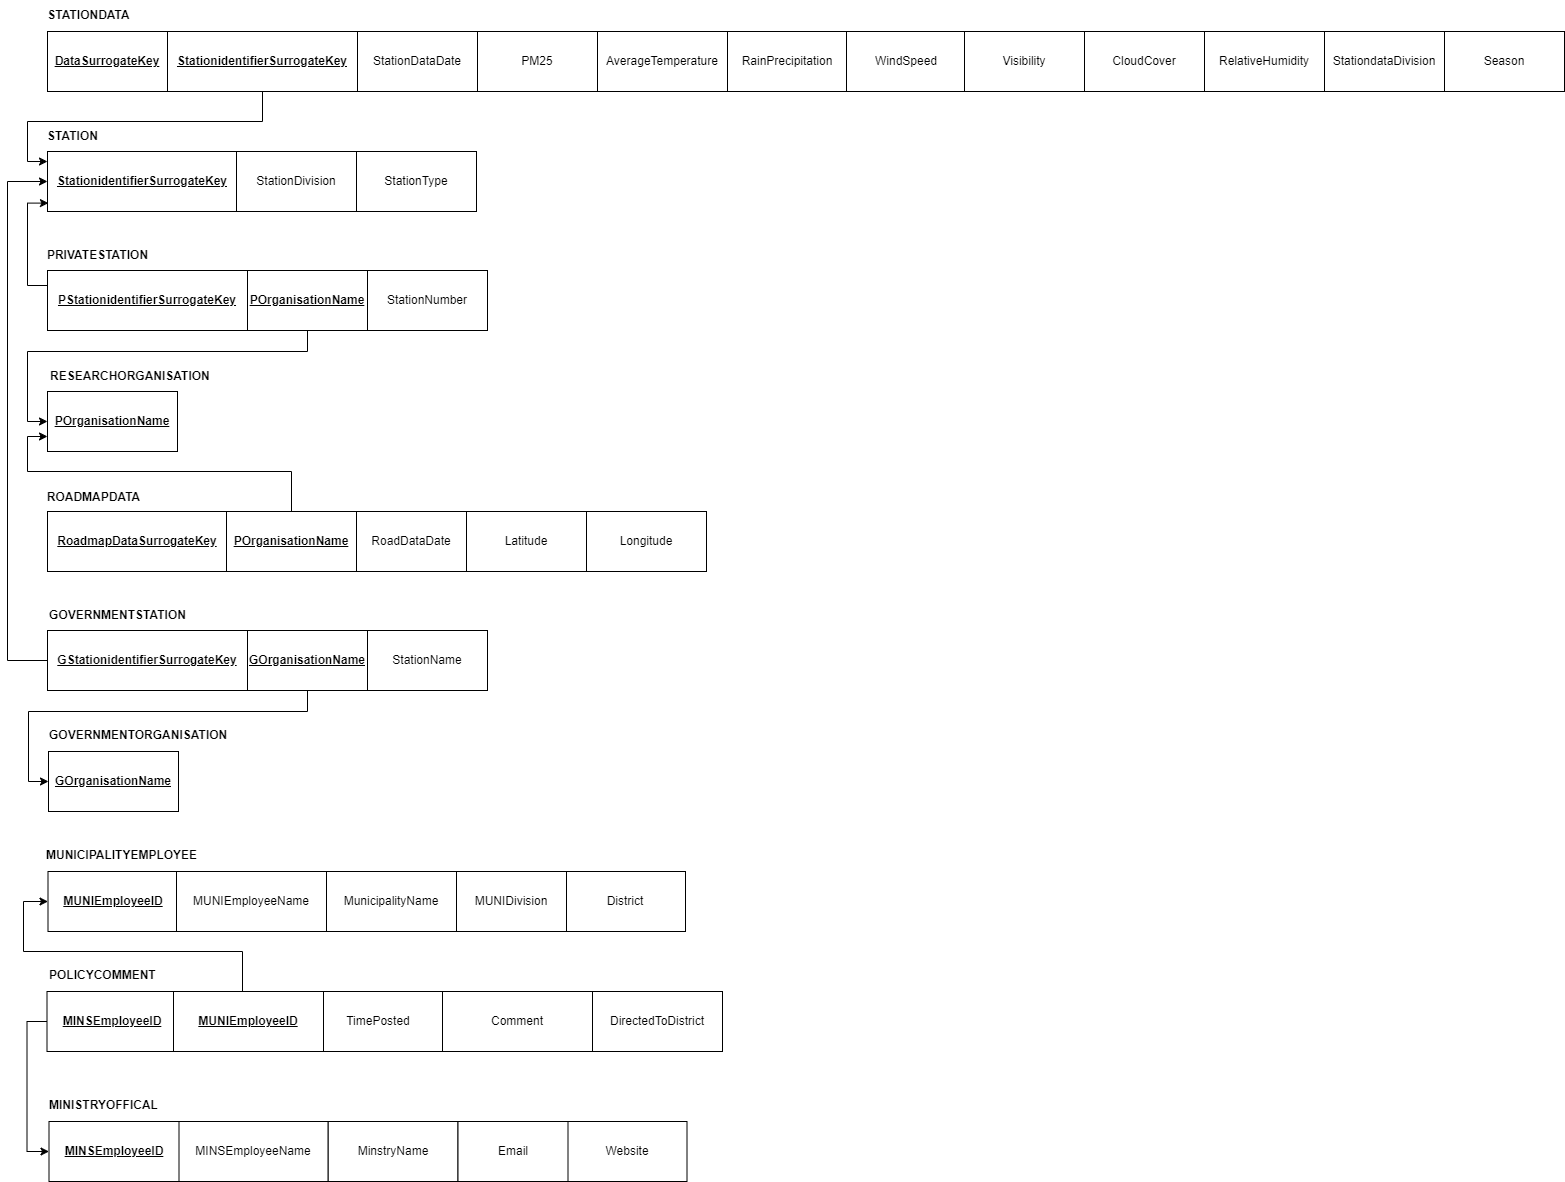

The diagram above was exported from draw.io. Its source (the exported page's mxGraphModel, read from the mxfile embedded in the PNG):
<mxGraphModel dx="1248" dy="661" grid="1" gridSize="10" guides="1" tooltips="1" connect="1" arrows="1" fold="1" page="1" pageScale="1" pageWidth="1750" pageHeight="1250" math="0" shadow="0">
  <root>
    <mxCell id="0" />
    <mxCell id="1" parent="0" />
    <mxCell id="ZoIrjNhyJp5aEMFjkI-h-16" style="edgeStyle=orthogonalEdgeStyle;rounded=0;orthogonalLoop=1;jettySize=auto;html=1;entryX=0.995;entryY=0.696;entryDx=0;entryDy=0;entryPerimeter=0;" parent="1" edge="1">
      <mxGeometry relative="1" as="geometry">
        <mxPoint x="834.375" y="354.79999999999995" as="targetPoint" />
        <Array as="points">
          <mxPoint x="743" y="300" />
          <mxPoint x="855" y="300" />
          <mxPoint x="855" y="355" />
        </Array>
      </mxGeometry>
    </mxCell>
    <mxCell id="ZoIrjNhyJp5aEMFjkI-h-17" value="&lt;span style=&quot;font-weight: 700; text-align: left; text-decoration-line: underline;&quot;&gt;DataSurrogateKey&lt;/span&gt;" style="rounded=0;whiteSpace=wrap;html=1;" parent="1" vertex="1">
      <mxGeometry x="80" y="80" width="120" height="60" as="geometry" />
    </mxCell>
    <mxCell id="ZoIrjNhyJp5aEMFjkI-h-18" value="&lt;b&gt;STATIONDATA&lt;/b&gt;" style="text;html=1;align=center;verticalAlign=middle;resizable=0;points=[];autosize=1;strokeColor=none;fillColor=none;" parent="1" vertex="1">
      <mxGeometry x="66" y="49" width="110" height="30" as="geometry" />
    </mxCell>
    <mxCell id="ZoIrjNhyJp5aEMFjkI-h-20" value="&lt;span style=&quot;text-align: left;&quot;&gt;StationDataDate&lt;/span&gt;" style="rounded=0;whiteSpace=wrap;html=1;" parent="1" vertex="1">
      <mxGeometry x="390" y="80" width="120" height="60" as="geometry" />
    </mxCell>
    <mxCell id="ZoIrjNhyJp5aEMFjkI-h-21" value="&lt;span style=&quot;text-align: left;&quot;&gt;PM25&lt;/span&gt;" style="rounded=0;whiteSpace=wrap;html=1;" parent="1" vertex="1">
      <mxGeometry x="510" y="80" width="120" height="60" as="geometry" />
    </mxCell>
    <mxCell id="ZoIrjNhyJp5aEMFjkI-h-22" value="&lt;span style=&quot;text-align: left;&quot;&gt;AverageTemperature&lt;/span&gt;" style="rounded=0;whiteSpace=wrap;html=1;" parent="1" vertex="1">
      <mxGeometry x="630" y="80" width="130" height="60" as="geometry" />
    </mxCell>
    <mxCell id="ZoIrjNhyJp5aEMFjkI-h-23" value="&lt;span style=&quot;text-align: left;&quot;&gt;RainPrecipitation&lt;/span&gt;" style="rounded=0;whiteSpace=wrap;html=1;" parent="1" vertex="1">
      <mxGeometry x="760" y="80" width="120" height="60" as="geometry" />
    </mxCell>
    <mxCell id="ZoIrjNhyJp5aEMFjkI-h-24" value="&lt;span style=&quot;text-align: left;&quot;&gt;WindSpeed&lt;/span&gt;" style="rounded=0;whiteSpace=wrap;html=1;" parent="1" vertex="1">
      <mxGeometry x="879" y="80" width="120" height="60" as="geometry" />
    </mxCell>
    <mxCell id="ZoIrjNhyJp5aEMFjkI-h-25" value="&lt;span style=&quot;text-align: left;&quot;&gt;Visibility&lt;/span&gt;" style="rounded=0;whiteSpace=wrap;html=1;" parent="1" vertex="1">
      <mxGeometry x="997" y="80" width="120" height="60" as="geometry" />
    </mxCell>
    <mxCell id="ZoIrjNhyJp5aEMFjkI-h-26" value="&lt;span style=&quot;text-align: left;&quot;&gt;CloudCover&lt;/span&gt;" style="rounded=0;whiteSpace=wrap;html=1;" parent="1" vertex="1">
      <mxGeometry x="1117" y="80" width="120" height="60" as="geometry" />
    </mxCell>
    <mxCell id="ZoIrjNhyJp5aEMFjkI-h-27" value="&lt;span style=&quot;text-align: left;&quot;&gt;RelativeHumidity&lt;/span&gt;" style="rounded=0;whiteSpace=wrap;html=1;" parent="1" vertex="1">
      <mxGeometry x="1237" y="80" width="120" height="60" as="geometry" />
    </mxCell>
    <mxCell id="ZoIrjNhyJp5aEMFjkI-h-28" value="&lt;span style=&quot;font-weight: 700; text-align: left; text-decoration-line: underline;&quot;&gt;StationidentifierSurrogateKey&lt;/span&gt;" style="rounded=0;whiteSpace=wrap;html=1;" parent="1" vertex="1">
      <mxGeometry x="80" y="200" width="190" height="60" as="geometry" />
    </mxCell>
    <mxCell id="ZoIrjNhyJp5aEMFjkI-h-29" value="&lt;b&gt;STATION&lt;/b&gt;" style="text;html=1;align=center;verticalAlign=middle;resizable=0;points=[];autosize=1;strokeColor=none;fillColor=none;" parent="1" vertex="1">
      <mxGeometry x="70" y="170" width="70" height="30" as="geometry" />
    </mxCell>
    <mxCell id="ZoIrjNhyJp5aEMFjkI-h-30" value="&lt;span style=&quot;text-align: left;&quot;&gt;StationDivision&lt;/span&gt;" style="rounded=0;whiteSpace=wrap;html=1;" parent="1" vertex="1">
      <mxGeometry x="269" y="200" width="120" height="60" as="geometry" />
    </mxCell>
    <mxCell id="ZoIrjNhyJp5aEMFjkI-h-31" value="&lt;span style=&quot;text-align: left;&quot;&gt;StationType&lt;/span&gt;" style="rounded=0;whiteSpace=wrap;html=1;" parent="1" vertex="1">
      <mxGeometry x="389" y="200" width="120" height="60" as="geometry" />
    </mxCell>
    <mxCell id="AafKOmIe7SDXZY3rJRMZ-4" style="edgeStyle=orthogonalEdgeStyle;rounded=0;orthogonalLoop=1;jettySize=auto;html=1;exitX=0.5;exitY=1;exitDx=0;exitDy=0;entryX=0;entryY=0.167;entryDx=0;entryDy=0;fontSize=11;entryPerimeter=0;" parent="1" source="ZoIrjNhyJp5aEMFjkI-h-39" target="ZoIrjNhyJp5aEMFjkI-h-28" edge="1">
      <mxGeometry relative="1" as="geometry" />
    </mxCell>
    <mxCell id="ZoIrjNhyJp5aEMFjkI-h-39" value="&lt;span style=&quot;font-weight: 700; text-align: left;&quot;&gt;&lt;u&gt;StationidentifierSurrogateKey&lt;/u&gt;&lt;/span&gt;" style="rounded=0;whiteSpace=wrap;html=1;" parent="1" vertex="1">
      <mxGeometry x="200" y="80" width="190" height="60" as="geometry" />
    </mxCell>
    <mxCell id="AafKOmIe7SDXZY3rJRMZ-5" style="edgeStyle=orthogonalEdgeStyle;rounded=0;orthogonalLoop=1;jettySize=auto;html=1;exitX=0;exitY=0.25;exitDx=0;exitDy=0;entryX=0.005;entryY=0.86;entryDx=0;entryDy=0;entryPerimeter=0;fontSize=11;" parent="1" source="ZoIrjNhyJp5aEMFjkI-h-47" target="ZoIrjNhyJp5aEMFjkI-h-28" edge="1">
      <mxGeometry relative="1" as="geometry" />
    </mxCell>
    <mxCell id="ZoIrjNhyJp5aEMFjkI-h-47" value="&lt;span style=&quot;font-weight: 700; text-align: left; text-decoration-line: underline;&quot;&gt;PStationidentifierSurrogateKey&lt;/span&gt;" style="rounded=0;whiteSpace=wrap;html=1;" parent="1" vertex="1">
      <mxGeometry x="80" y="319" width="200" height="60" as="geometry" />
    </mxCell>
    <mxCell id="ZoIrjNhyJp5aEMFjkI-h-48" value="&lt;span style=&quot;font-weight: 700;&quot;&gt;PRIVATESTATION&lt;/span&gt;" style="text;html=1;align=center;verticalAlign=middle;resizable=0;points=[];autosize=1;strokeColor=none;fillColor=none;" parent="1" vertex="1">
      <mxGeometry x="70" y="289" width="120" height="30" as="geometry" />
    </mxCell>
    <mxCell id="ZoIrjNhyJp5aEMFjkI-h-49" value="&lt;span style=&quot;text-align: left;&quot;&gt;StationNumber&lt;/span&gt;" style="rounded=0;whiteSpace=wrap;html=1;" parent="1" vertex="1">
      <mxGeometry x="400" y="319" width="120" height="60" as="geometry" />
    </mxCell>
    <mxCell id="ZoIrjNhyJp5aEMFjkI-h-71" value="&lt;span style=&quot;font-weight: 700; text-align: left; text-decoration-line: underline;&quot;&gt;POrganisationName&lt;/span&gt;" style="rounded=0;whiteSpace=wrap;html=1;" parent="1" vertex="1">
      <mxGeometry x="80" y="440" width="130" height="60" as="geometry" />
    </mxCell>
    <mxCell id="AafKOmIe7SDXZY3rJRMZ-6" style="edgeStyle=orthogonalEdgeStyle;rounded=0;orthogonalLoop=1;jettySize=auto;html=1;exitX=0.5;exitY=1;exitDx=0;exitDy=0;entryX=0;entryY=0.5;entryDx=0;entryDy=0;fontSize=11;" parent="1" edge="1">
      <mxGeometry relative="1" as="geometry">
        <mxPoint x="340" y="379" as="sourcePoint" />
        <mxPoint x="80" y="470.0000000000001" as="targetPoint" />
        <Array as="points">
          <mxPoint x="340" y="400" />
          <mxPoint x="60" y="400" />
          <mxPoint x="60" y="470" />
        </Array>
      </mxGeometry>
    </mxCell>
    <mxCell id="ZoIrjNhyJp5aEMFjkI-h-75" value="&lt;span style=&quot;font-weight: 700; text-align: left;&quot;&gt;&lt;u&gt;POrganisationName&lt;/u&gt;&lt;/span&gt;" style="rounded=0;whiteSpace=wrap;html=1;" parent="1" vertex="1">
      <mxGeometry x="280" y="319" width="120" height="60" as="geometry" />
    </mxCell>
    <mxCell id="ZoIrjNhyJp5aEMFjkI-h-82" value="&lt;span style=&quot;font-weight: 700; text-align: left; text-decoration-line: underline;&quot;&gt;RoadmapDataSurrogateKey&lt;/span&gt;" style="rounded=0;whiteSpace=wrap;html=1;" parent="1" vertex="1">
      <mxGeometry x="80" y="560" width="180" height="60" as="geometry" />
    </mxCell>
    <mxCell id="ZoIrjNhyJp5aEMFjkI-h-84" value="&lt;span style=&quot;text-align: left;&quot;&gt;Latitude&lt;/span&gt;" style="rounded=0;whiteSpace=wrap;html=1;" parent="1" vertex="1">
      <mxGeometry x="499" y="560" width="120" height="60" as="geometry" />
    </mxCell>
    <mxCell id="ZoIrjNhyJp5aEMFjkI-h-85" value="&lt;span style=&quot;text-align: left;&quot;&gt;Longitude&lt;/span&gt;" style="rounded=0;whiteSpace=wrap;html=1;" parent="1" vertex="1">
      <mxGeometry x="619" y="560" width="120" height="60" as="geometry" />
    </mxCell>
    <mxCell id="ZoIrjNhyJp5aEMFjkI-h-95" value="&lt;span style=&quot;text-align: left;&quot;&gt;RoadDataDate&lt;/span&gt;" style="rounded=0;whiteSpace=wrap;html=1;" parent="1" vertex="1">
      <mxGeometry x="389" y="560" width="110" height="60" as="geometry" />
    </mxCell>
    <mxCell id="AafKOmIe7SDXZY3rJRMZ-11" style="edgeStyle=orthogonalEdgeStyle;rounded=0;orthogonalLoop=1;jettySize=auto;html=1;exitX=0;exitY=0.5;exitDx=0;exitDy=0;entryX=0;entryY=0.5;entryDx=0;entryDy=0;fontSize=11;" parent="1" source="ZoIrjNhyJp5aEMFjkI-h-97" target="ZoIrjNhyJp5aEMFjkI-h-28" edge="1">
      <mxGeometry relative="1" as="geometry">
        <Array as="points">
          <mxPoint x="40" y="709" />
          <mxPoint x="40" y="230" />
        </Array>
      </mxGeometry>
    </mxCell>
    <mxCell id="ZoIrjNhyJp5aEMFjkI-h-97" value="&lt;span style=&quot;font-weight: 700; text-align: left; text-decoration-line: underline;&quot;&gt;GStationidentifierSurrogateKey&lt;/span&gt;" style="rounded=0;whiteSpace=wrap;html=1;" parent="1" vertex="1">
      <mxGeometry x="80" y="679" width="200" height="60" as="geometry" />
    </mxCell>
    <mxCell id="ZoIrjNhyJp5aEMFjkI-h-98" value="&lt;span style=&quot;font-weight: 700;&quot;&gt;ROADMAPDATA&lt;/span&gt;" style="text;html=1;align=center;verticalAlign=middle;resizable=0;points=[];autosize=1;strokeColor=none;fillColor=none;" parent="1" vertex="1">
      <mxGeometry x="66" y="531" width="120" height="30" as="geometry" />
    </mxCell>
    <mxCell id="ZoIrjNhyJp5aEMFjkI-h-100" value="&lt;span style=&quot;text-align: left;&quot;&gt;StationName&lt;/span&gt;" style="rounded=0;whiteSpace=wrap;html=1;" parent="1" vertex="1">
      <mxGeometry x="400" y="679" width="120" height="60" as="geometry" />
    </mxCell>
    <mxCell id="ZoIrjNhyJp5aEMFjkI-h-109" value="&lt;span style=&quot;font-weight: 700; text-align: center;&quot;&gt;RESEARCHORGANISATION&lt;/span&gt;" style="text;whiteSpace=wrap;html=1;" parent="1" vertex="1">
      <mxGeometry x="81" y="411" width="90" height="29" as="geometry" />
    </mxCell>
    <mxCell id="ZoIrjNhyJp5aEMFjkI-h-110" value="&lt;span style=&quot;font-weight: 700;&quot;&gt;GOVERNMENTSTATION&lt;/span&gt;" style="text;html=1;align=center;verticalAlign=middle;resizable=0;points=[];autosize=1;strokeColor=none;fillColor=none;fontSize=12;" parent="1" vertex="1">
      <mxGeometry x="70" y="649" width="160" height="30" as="geometry" />
    </mxCell>
    <mxCell id="AafKOmIe7SDXZY3rJRMZ-1" value="&lt;span style=&quot;text-align: left;&quot;&gt;StationdataDivision&lt;/span&gt;" style="rounded=0;whiteSpace=wrap;html=1;" parent="1" vertex="1">
      <mxGeometry x="1357" y="80" width="120" height="60" as="geometry" />
    </mxCell>
    <mxCell id="AafKOmIe7SDXZY3rJRMZ-3" value="&lt;span style=&quot;text-align: left;&quot;&gt;Season&lt;/span&gt;" style="rounded=0;whiteSpace=wrap;html=1;" parent="1" vertex="1">
      <mxGeometry x="1477" y="80" width="120" height="60" as="geometry" />
    </mxCell>
    <mxCell id="AafKOmIe7SDXZY3rJRMZ-10" style="edgeStyle=orthogonalEdgeStyle;rounded=0;orthogonalLoop=1;jettySize=auto;html=1;exitX=0.5;exitY=0;exitDx=0;exitDy=0;entryX=0;entryY=0.75;entryDx=0;entryDy=0;fontSize=11;" parent="1" source="AafKOmIe7SDXZY3rJRMZ-9" target="ZoIrjNhyJp5aEMFjkI-h-71" edge="1">
      <mxGeometry relative="1" as="geometry">
        <Array as="points">
          <mxPoint x="324" y="520" />
          <mxPoint x="60" y="520" />
          <mxPoint x="60" y="485" />
        </Array>
      </mxGeometry>
    </mxCell>
    <mxCell id="AafKOmIe7SDXZY3rJRMZ-9" value="&lt;span style=&quot;font-weight: 700; text-align: left;&quot;&gt;&lt;u&gt;POrganisationName&lt;/u&gt;&lt;/span&gt;" style="rounded=0;whiteSpace=wrap;html=1;" parent="1" vertex="1">
      <mxGeometry x="259" y="560" width="130" height="60" as="geometry" />
    </mxCell>
    <mxCell id="AafKOmIe7SDXZY3rJRMZ-12" value="&lt;span style=&quot;font-weight: 700; text-align: left; text-decoration-line: underline;&quot;&gt;GOrganisationName&lt;/span&gt;" style="rounded=0;whiteSpace=wrap;html=1;" parent="1" vertex="1">
      <mxGeometry x="81" y="800" width="130" height="60" as="geometry" />
    </mxCell>
    <mxCell id="AafKOmIe7SDXZY3rJRMZ-13" value="&lt;span style=&quot;font-weight: 700; text-align: center;&quot;&gt;GOVERNMENTORGANISATION&lt;/span&gt;" style="text;whiteSpace=wrap;html=1;" parent="1" vertex="1">
      <mxGeometry x="80" y="770" width="90" height="30" as="geometry" />
    </mxCell>
    <mxCell id="AafKOmIe7SDXZY3rJRMZ-15" style="edgeStyle=orthogonalEdgeStyle;rounded=0;orthogonalLoop=1;jettySize=auto;html=1;exitX=0.5;exitY=1;exitDx=0;exitDy=0;entryX=0;entryY=0.5;entryDx=0;entryDy=0;fontSize=11;" parent="1" source="AafKOmIe7SDXZY3rJRMZ-14" target="AafKOmIe7SDXZY3rJRMZ-12" edge="1">
      <mxGeometry relative="1" as="geometry">
        <Array as="points">
          <mxPoint x="340" y="760" />
          <mxPoint x="61" y="760" />
          <mxPoint x="61" y="830" />
        </Array>
      </mxGeometry>
    </mxCell>
    <mxCell id="AafKOmIe7SDXZY3rJRMZ-14" value="&lt;span style=&quot;font-weight: 700; text-align: left;&quot;&gt;&lt;u&gt;GOrganisationName&lt;/u&gt;&lt;/span&gt;" style="rounded=0;whiteSpace=wrap;html=1;" parent="1" vertex="1">
      <mxGeometry x="280" y="679" width="120" height="60" as="geometry" />
    </mxCell>
    <mxCell id="AafKOmIe7SDXZY3rJRMZ-16" value="&lt;span style=&quot;font-weight: 700; text-align: left; text-decoration-line: underline;&quot;&gt;MUNIEmployeeID&lt;/span&gt;" style="rounded=0;whiteSpace=wrap;html=1;" parent="1" vertex="1">
      <mxGeometry x="80.5" y="920" width="130" height="60" as="geometry" />
    </mxCell>
    <mxCell id="AafKOmIe7SDXZY3rJRMZ-17" value="&lt;span style=&quot;font-weight: 700; text-align: center;&quot;&gt;MUNICIPALITYEMPLOYEE&lt;/span&gt;" style="text;whiteSpace=wrap;html=1;" parent="1" vertex="1">
      <mxGeometry x="76.5" y="890" width="90" height="30" as="geometry" />
    </mxCell>
    <mxCell id="AafKOmIe7SDXZY3rJRMZ-22" value="&lt;span style=&quot;text-align: left;&quot;&gt;District&lt;/span&gt;" style="rounded=0;whiteSpace=wrap;html=1;" parent="1" vertex="1">
      <mxGeometry x="598" y="920" width="120" height="60" as="geometry" />
    </mxCell>
    <mxCell id="AafKOmIe7SDXZY3rJRMZ-24" value="&lt;span style=&quot;text-align: left;&quot;&gt;MunicipalityName&lt;/span&gt;" style="rounded=0;whiteSpace=wrap;html=1;" parent="1" vertex="1">
      <mxGeometry x="359" y="920" width="130" height="60" as="geometry" />
    </mxCell>
    <mxCell id="AafKOmIe7SDXZY3rJRMZ-25" value="&lt;span style=&quot;text-align: left;&quot;&gt;MUNIEmployeeName&lt;/span&gt;" style="rounded=0;whiteSpace=wrap;html=1;" parent="1" vertex="1">
      <mxGeometry x="209" y="920" width="150" height="60" as="geometry" />
    </mxCell>
    <mxCell id="AafKOmIe7SDXZY3rJRMZ-26" value="&lt;span style=&quot;text-align: left;&quot;&gt;MUNIDivision&lt;/span&gt;" style="rounded=0;whiteSpace=wrap;html=1;" parent="1" vertex="1">
      <mxGeometry x="489" y="920" width="110" height="60" as="geometry" />
    </mxCell>
    <mxCell id="AafKOmIe7SDXZY3rJRMZ-39" value="&lt;span style=&quot;font-weight: 700; text-align: center;&quot;&gt;POLICYCOMMENT&lt;/span&gt;" style="text;whiteSpace=wrap;html=1;" parent="1" vertex="1">
      <mxGeometry x="79.5" y="1010" width="90" height="30" as="geometry" />
    </mxCell>
    <mxCell id="AafKOmIe7SDXZY3rJRMZ-40" value="&lt;span style=&quot;text-align: left;&quot;&gt;TimePosted&lt;/span&gt;" style="rounded=0;whiteSpace=wrap;html=1;" parent="1" vertex="1">
      <mxGeometry x="345.5" y="1040" width="130" height="60" as="geometry" />
    </mxCell>
    <mxCell id="AafKOmIe7SDXZY3rJRMZ-41" value="&lt;span style=&quot;text-align: left;&quot;&gt;Comment&lt;/span&gt;" style="rounded=0;whiteSpace=wrap;html=1;" parent="1" vertex="1">
      <mxGeometry x="475" y="1040" width="150" height="60" as="geometry" />
    </mxCell>
    <mxCell id="AafKOmIe7SDXZY3rJRMZ-42" value="&lt;span style=&quot;text-align: left;&quot;&gt;DirectedToDistrict&lt;/span&gt;" style="rounded=0;whiteSpace=wrap;html=1;" parent="1" vertex="1">
      <mxGeometry x="625" y="1040" width="130" height="60" as="geometry" />
    </mxCell>
    <mxCell id="AafKOmIe7SDXZY3rJRMZ-48" style="edgeStyle=orthogonalEdgeStyle;rounded=0;orthogonalLoop=1;jettySize=auto;html=1;exitX=0.5;exitY=0;exitDx=0;exitDy=0;entryX=0;entryY=0.5;entryDx=0;entryDy=0;fontSize=11;" parent="1" source="AafKOmIe7SDXZY3rJRMZ-47" target="AafKOmIe7SDXZY3rJRMZ-16" edge="1">
      <mxGeometry relative="1" as="geometry">
        <Array as="points">
          <mxPoint x="275" y="1000" />
          <mxPoint x="56" y="1000" />
          <mxPoint x="56" y="950" />
        </Array>
      </mxGeometry>
    </mxCell>
    <mxCell id="AafKOmIe7SDXZY3rJRMZ-47" value="&lt;span style=&quot;font-weight: 700; text-align: left; text-decoration-line: underline;&quot;&gt;MUNIEmployeeID&lt;/span&gt;" style="rounded=0;whiteSpace=wrap;html=1;" parent="1" vertex="1">
      <mxGeometry x="200" y="1040" width="150" height="60" as="geometry" />
    </mxCell>
    <mxCell id="AafKOmIe7SDXZY3rJRMZ-49" value="&lt;span style=&quot;font-weight: 700; text-align: left; text-decoration-line: underline;&quot;&gt;MINSEmployeeID&lt;/span&gt;" style="rounded=0;whiteSpace=wrap;html=1;" parent="1" vertex="1">
      <mxGeometry x="81.5" y="1040" width="130" height="60" as="geometry" />
    </mxCell>
    <mxCell id="AafKOmIe7SDXZY3rJRMZ-50" value="&lt;span style=&quot;font-weight: 700; text-align: left; text-decoration-line: underline;&quot;&gt;MUNIEmployeeID&lt;/span&gt;" style="rounded=0;whiteSpace=wrap;html=1;" parent="1" vertex="1">
      <mxGeometry x="206" y="1040" width="150" height="60" as="geometry" />
    </mxCell>
    <mxCell id="AafKOmIe7SDXZY3rJRMZ-67" style="edgeStyle=orthogonalEdgeStyle;rounded=0;orthogonalLoop=1;jettySize=auto;html=1;exitX=0;exitY=0.5;exitDx=0;exitDy=0;entryX=0;entryY=0.5;entryDx=0;entryDy=0;fontSize=11;" parent="1" source="AafKOmIe7SDXZY3rJRMZ-51" target="AafKOmIe7SDXZY3rJRMZ-64" edge="1">
      <mxGeometry relative="1" as="geometry" />
    </mxCell>
    <mxCell id="AafKOmIe7SDXZY3rJRMZ-51" value="&lt;span style=&quot;font-weight: 700; text-align: left; text-decoration-line: underline;&quot;&gt;MINSEmployeeID&lt;/span&gt;" style="rounded=0;whiteSpace=wrap;html=1;" parent="1" vertex="1">
      <mxGeometry x="79.5" y="1040" width="130" height="60" as="geometry" />
    </mxCell>
    <mxCell id="AafKOmIe7SDXZY3rJRMZ-52" value="&lt;span style=&quot;font-weight: 700; text-align: left; text-decoration-line: underline;&quot;&gt;MUNIEmployeeID&lt;/span&gt;" style="rounded=0;whiteSpace=wrap;html=1;" parent="1" vertex="1">
      <mxGeometry x="206" y="1040" width="150" height="60" as="geometry" />
    </mxCell>
    <mxCell id="AafKOmIe7SDXZY3rJRMZ-59" value="&lt;span style=&quot;text-align: left;&quot;&gt;Website&lt;/span&gt;" style="rounded=0;whiteSpace=wrap;html=1;" parent="1" vertex="1">
      <mxGeometry x="599.5" y="1170" width="120" height="60" as="geometry" />
    </mxCell>
    <mxCell id="AafKOmIe7SDXZY3rJRMZ-60" value="&lt;span style=&quot;text-align: left;&quot;&gt;MinstryName&lt;/span&gt;" style="rounded=0;whiteSpace=wrap;html=1;" parent="1" vertex="1">
      <mxGeometry x="360.5" y="1170" width="130" height="60" as="geometry" />
    </mxCell>
    <mxCell id="AafKOmIe7SDXZY3rJRMZ-61" value="&lt;span style=&quot;text-align: left;&quot;&gt;MINSEmployeeName&lt;/span&gt;" style="rounded=0;whiteSpace=wrap;html=1;" parent="1" vertex="1">
      <mxGeometry x="210.5" y="1170" width="150" height="60" as="geometry" />
    </mxCell>
    <mxCell id="AafKOmIe7SDXZY3rJRMZ-62" value="&lt;span style=&quot;text-align: left;&quot;&gt;Email&lt;/span&gt;" style="rounded=0;whiteSpace=wrap;html=1;" parent="1" vertex="1">
      <mxGeometry x="490.5" y="1170" width="110" height="60" as="geometry" />
    </mxCell>
    <mxCell id="AafKOmIe7SDXZY3rJRMZ-63" value="&lt;span style=&quot;font-weight: 700; text-align: center;&quot;&gt;MINISTRYOFFICAL&lt;/span&gt;" style="text;whiteSpace=wrap;html=1;" parent="1" vertex="1">
      <mxGeometry x="80" y="1140" width="90" height="30" as="geometry" />
    </mxCell>
    <mxCell id="AafKOmIe7SDXZY3rJRMZ-64" value="&lt;span style=&quot;font-weight: 700; text-align: left; text-decoration-line: underline;&quot;&gt;MINSEmployeeID&lt;/span&gt;" style="rounded=0;whiteSpace=wrap;html=1;" parent="1" vertex="1">
      <mxGeometry x="81.5" y="1170" width="130" height="60" as="geometry" />
    </mxCell>
  </root>
</mxGraphModel>